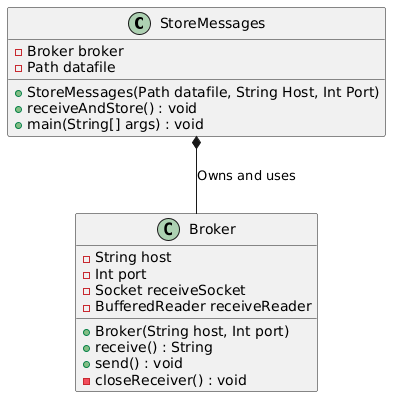

The diagram above was rendered by PlantUML. Its source (embedded in the PNG):
@startuml
StoreMessages *-- Broker : Owns and uses

StoreMessages : - Broker broker
StoreMessages : - Path datafile
StoreMessages : + StoreMessages(Path datafile, String Host, Int Port)
StoreMessages : + receiveAndStore() : void
StoreMessages : + main(String[] args) : void

Broker : - String host
Broker : - Int port
Broker : - Socket receiveSocket
Broker : - BufferedReader receiveReader
Broker : + Broker(String host, Int port)
Broker : + receive() : String
Broker : + send() : void
Broker : - closeReceiver() : void
@enduml